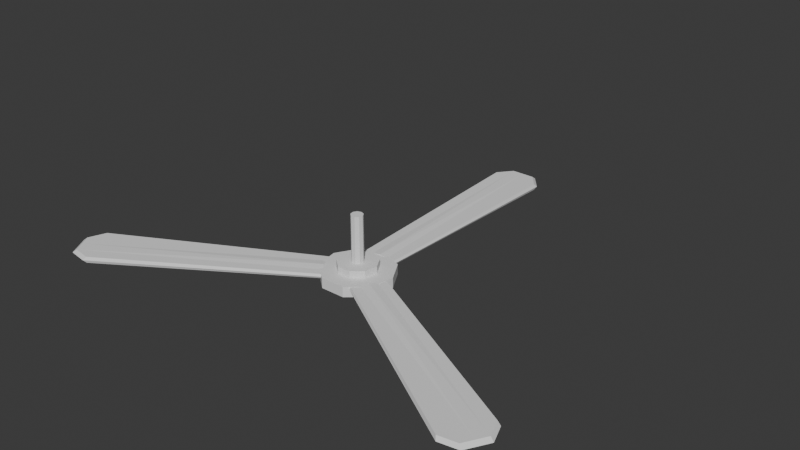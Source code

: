 # Source: ceilingfan.blend  (saved by Blender 4.1.23; exported with 4.5.12 LTS)
import bpy
from mathutils import Matrix  # noqa: F401  (used for matrix-valued properties, if any)

bpy.ops.wm.read_factory_settings(use_empty=True)
scene = bpy.context.scene
scene.name = 'Scene'

# ---- collections
col_collection = bpy.data.collections.new('Collection'); scene.collection.children.link(col_collection)

# ---- world
world_world = bpy.data.worlds.new('World'); scene.world = world_world
world_world.use_nodes = True; world_world.node_tree.nodes.clear()
_N = world_world.node_tree.nodes; _L = world_world.node_tree.links
n0 = _N.new('ShaderNodeOutputWorld'); n0.name = 'World Output'; n0.location = (300, 300)
n1 = _N.new('ShaderNodeBackground'); n1.name = 'Background'; n1.location = (10, 300)
n1.inputs[0].default_value = (0.05088, 0.05088, 0.05088, 1.0)
_L.new(n1.outputs[0], n0.inputs[0])
n0.is_active_output = True
world_world.color = (0.05088, 0.05088, 0.05088)
world_world.use_sun_shadow = False
world_world.sun_shadow_jitter_overblur = 0.0

# ---- meshes
me_cylinder_001 = bpy.data.meshes.new('Cylinder.001')
me_cylinder_001.from_pydata([(0.0, 0.5512, -1.0), (0.0, 0.8322, 1.0), (0.3543, 0.4222, -1.0), (0.5349, 0.6375, 1.0), (0.5428, 0.09572, -1.0), (0.8195, 0.1445, 1.0), (0.4774, -0.2756, -1.0), (0.7207, -0.4161, 1.0), (0.1885, -0.518, -1.0), (0.2846, -0.782, 1.0), (-0.1885, -0.518, -1.0), (-0.2846, -0.782, 1.0), (-0.4774, -0.2756, -1.0), (-0.7207, -0.4161, 1.0), (-0.5428, 0.09572, -1.0), (-0.8195, 0.1445, 1.0), (-0.3543, 0.4222, -1.0), (-0.5349, 0.6375, 1.0), (0.6428, 0.766, 1.0), (0.0, 1.0, 1.0), (0.9848, 0.1736, 1.0), (0.866, -0.5, 1.0), (0.342, -0.9397, 1.0), (-0.342, -0.9397, 1.0), (-0.866, -0.5, 1.0), (-0.9848, 0.1736, 1.0), (-0.6428, 0.766, 1.0), (0.4583, 0.5462, 1.766), (-1.344e-09, 0.713, 1.766), (0.7022, 0.1238, 1.766), (0.6175, -0.3565, 1.766), (0.2439, -0.67, 1.766), (-0.2439, -0.67, 1.766), (-0.6175, -0.3565, 1.766), (-0.7022, 0.1238, 1.766), (-0.4583, 0.5462, 1.766), (0.0, 1.0, -1.0), (0.6428, 0.766, -1.0), (0.9848, 0.1736, -1.0), (0.866, -0.5, -1.0), (0.342, -0.9397, -1.0), (-0.342, -0.9397, -1.0), (-0.866, -0.5, -1.0), (-0.9848, 0.1736, -1.0), (-0.6428, 0.766, -1.0), (0.0, 0.1634, -2.38), (0.1051, 0.1252, -2.38), (0.161, 0.02838, -2.38), (0.1415, -0.08172, -2.38), (0.0559, -0.1536, -2.38), (-0.0559, -0.1536, -2.38), (-0.1415, -0.08172, -2.38), (-0.161, 0.02838, -2.38), (-0.1051, 0.1252, -2.38), (0.0, 0.5512, -2.38), (0.3543, 0.4222, -2.38), (0.5428, 0.09572, -2.38), (0.4774, -0.2756, -2.38), (0.1885, -0.518, -2.38), (-0.1885, -0.518, -2.38), (-0.4774, -0.2756, -2.38), (-0.5428, 0.09572, -2.38), (-0.3543, 0.4222, -2.38), (0.0, 0.5512, -2.38), (0.3543, 0.4222, -2.38), (0.5428, 0.09572, -2.38), (0.4774, -0.2756, -2.38), (0.1885, -0.518, -2.38), (-0.1885, -0.518, -2.38), (-0.4774, -0.2756, -2.38), (-0.5428, 0.09572, -2.38), (-0.3543, 0.4222, -2.38), (-7.541e-08, 0.1634, -11.43), (0.1051, 0.1252, -11.43), (0.161, 0.02838, -11.43), (0.1415, -0.08172, -11.43), (0.0559, -0.1536, -11.43), (-0.0559, -0.1536, -11.43), (-0.1415, -0.08172, -11.43), (-0.161, 0.02838, -11.43), (-0.1051, 0.1252, -11.43), (6.257, -2.863, 0.04459), (6.257, -2.863, -1.153), (5.597, -4.005, 0.04459), (5.597, -4.005, -1.153), (0.9638, -0.03663, -0.1404), (0.9638, -0.03663, -0.9678), (0.5073, -0.8258, -0.1404), (0.5073, -0.8258, -0.9678), (6.277, -3.637, 0.04459), (6.277, -3.637, -1.153), (0.7356, -0.4312, 0.04459), (0.7356, -0.4312, -1.153), (6.112, -3.922, -1.153), (0.6215, -0.6285, -0.1404), (6.112, -3.922, 0.04459), (0.6215, -0.6285, -0.9678), (6.442, -3.351, 0.04459), (0.8497, -0.2339, -0.9678), (6.442, -3.351, -1.153), (0.8497, -0.2339, -0.1404), (6.352, -2.875, -0.5541), (5.654, -4.082, -0.5541), (0.2743, -0.721, -0.5541), (0.7568, 0.1131, -0.5541), (0.7356, -0.4312, -0.5541), (6.373, -3.692, -0.5541), (0.6215, -0.6285, -0.5541), (6.198, -3.994, -0.5541), (6.547, -3.39, -0.5541), (0.8497, -0.2339, -0.5541), (-0.6589, 6.838, 0.04459), (-0.6589, 6.838, -1.153), (0.6605, 6.836, 0.04459), (0.6605, 6.836, -1.153), (-0.4601, 0.8397, -0.1404), (-0.4601, 0.8397, -0.9678), (0.4515, 0.839, -0.1404), (0.4515, 0.839, -0.9678), (0.001172, 7.241, 0.04459), (0.001172, 7.241, -1.153), (-0.004287, 0.8394, 0.04459), (-0.004287, 0.8394, -1.153), (0.331, 7.241, -1.153), (0.2236, 0.8392, -0.1404), (0.331, 7.241, 0.04459), (0.2236, 0.8392, -0.9678), (-0.3287, 7.241, 0.04459), (-0.2322, 0.8396, -0.9678), (-0.3287, 7.241, -1.153), (-0.2322, 0.8396, -0.1404), (-0.6964, 6.925, -0.5541), (0.6982, 6.924, -0.5541), (0.4773, 0.5848, -0.5541), (-0.4863, 0.5856, -0.5541), (-0.004287, 0.8394, -0.5541), (0.001267, 7.352, -0.5541), (0.2236, 0.8392, -0.5541), (0.3499, 7.351, -0.5541), (-0.3474, 7.352, -0.5541), (-0.2322, 0.8396, -0.5541), (-5.613, -3.992, 0.04459), (-5.613, -3.992, -1.153), (-6.272, -2.849, 0.04459), (-6.272, -2.849, -1.153), (-0.5184, -0.8211, -0.1404), (-0.5184, -0.8211, -0.9678), (-0.9736, -0.03115, -0.1404), (-0.9736, -0.03115, -0.9678), (-6.293, -3.622, 0.04459), (-6.293, -3.622, -1.153), (-0.746, -0.4261, 0.04459), (-0.746, -0.4261, -1.153), (-6.457, -3.336, -1.153), (-0.8598, -0.2286, -0.1404), (-6.457, -3.336, 0.04459), (-0.8598, -0.2286, -0.9678), (-6.128, -3.908, 0.04459), (-0.6322, -0.6236, -0.9678), (-6.128, -3.908, -1.153), (-0.6322, -0.6236, -0.1404), (-5.671, -4.069, -0.5541), (-6.367, -2.86, -0.5541), (-0.7663, 0.1183, -0.5541), (-0.2852, -0.7167, -0.5541), (-0.746, -0.4261, -0.5541), (-6.389, -3.677, -0.5541), (-0.8598, -0.2286, -0.5541), (-6.563, -3.375, -0.5541), (-6.215, -3.98, -0.5541), (-0.6322, -0.6236, -0.5541)], [], [(36, 19, 18, 37), (37, 18, 20, 38), (38, 20, 21, 39), (39, 21, 22, 40), (40, 22, 23, 41), (41, 23, 24, 42), (42, 24, 25, 43), (7, 5, 29, 30), (43, 25, 26, 44), (44, 26, 19, 36), (4, 6, 57, 56), (1, 3, 18, 19), (3, 5, 20, 18), (5, 7, 21, 20), (7, 9, 22, 21), (9, 11, 23, 22), (11, 13, 24, 23), (13, 15, 25, 24), (15, 17, 26, 25), (17, 1, 19, 26), (27, 28, 35, 34, 33, 32, 31, 30, 29), (15, 13, 33, 34), (9, 7, 30, 31), (3, 1, 28, 27), (17, 15, 34, 35), (11, 9, 31, 32), (5, 3, 27, 29), (1, 17, 35, 28), (13, 11, 32, 33), (2, 0, 36, 37), (4, 2, 37, 38), (6, 4, 38, 39), (8, 6, 39, 40), (10, 8, 40, 41), (12, 10, 41, 42), (14, 12, 42, 43), (16, 14, 43, 44), (0, 16, 44, 36), (50, 51, 78, 77), (12, 14, 61, 60), (6, 8, 58, 57), (0, 2, 55, 54), (14, 16, 62, 61), (8, 10, 59, 58), (2, 4, 56, 55), (16, 0, 54, 62), (10, 12, 60, 59), (64, 63, 54, 55), (65, 64, 55, 56), (66, 65, 56, 57), (67, 66, 57, 58), (68, 67, 58, 59), (69, 68, 59, 60), (70, 69, 60, 61), (71, 70, 61, 62), (63, 71, 62, 54), (46, 45, 63, 64), (47, 46, 64, 65), (48, 47, 65, 66), (49, 48, 66, 67), (50, 49, 67, 68), (51, 50, 68, 69), (52, 51, 69, 70), (53, 52, 70, 71), (45, 53, 71, 63), (72, 73, 74, 75, 76, 77, 78, 79, 80), (47, 48, 75, 74), (51, 52, 79, 78), (48, 49, 76, 75), (45, 46, 73, 72), (52, 53, 80, 79), (49, 50, 77, 76), (46, 47, 74, 73), (53, 45, 72, 80), (108, 93, 84, 102), (102, 84, 88, 103), (110, 98, 86, 104), (104, 86, 82, 101), (97, 100, 85, 81), (98, 99, 82, 86), (96, 93, 90, 92), (95, 94, 91, 89), (107, 96, 92, 105), (109, 99, 90, 106), (103, 88, 96, 107), (83, 87, 94, 95), (88, 84, 93, 96), (106, 90, 93, 108), (101, 82, 99, 109), (92, 90, 99, 98), (89, 91, 100, 97), (105, 92, 98, 110), (91, 105, 110, 100), (81, 101, 109, 97), (89, 106, 108, 95), (87, 103, 107, 94), (97, 109, 106, 89), (94, 107, 105, 91), (85, 104, 101, 81), (100, 110, 104, 85), (83, 102, 103, 87), (95, 108, 102, 83), (138, 123, 114, 132), (132, 114, 118, 133), (140, 128, 116, 134), (134, 116, 112, 131), (127, 130, 115, 111), (128, 129, 112, 116), (126, 123, 120, 122), (125, 124, 121, 119), (137, 126, 122, 135), (139, 129, 120, 136), (133, 118, 126, 137), (113, 117, 124, 125), (118, 114, 123, 126), (136, 120, 123, 138), (131, 112, 129, 139), (122, 120, 129, 128), (119, 121, 130, 127), (135, 122, 128, 140), (121, 135, 140, 130), (111, 131, 139, 127), (119, 136, 138, 125), (117, 133, 137, 124), (127, 139, 136, 119), (124, 137, 135, 121), (115, 134, 131, 111), (130, 140, 134, 115), (113, 132, 133, 117), (125, 138, 132, 113), (168, 153, 144, 162), (162, 144, 148, 163), (170, 158, 146, 164), (164, 146, 142, 161), (157, 160, 145, 141), (158, 159, 142, 146), (156, 153, 150, 152), (155, 154, 151, 149), (167, 156, 152, 165), (169, 159, 150, 166), (163, 148, 156, 167), (143, 147, 154, 155), (148, 144, 153, 156), (166, 150, 153, 168), (161, 142, 159, 169), (152, 150, 159, 158), (149, 151, 160, 157), (165, 152, 158, 170), (151, 165, 170, 160), (141, 161, 169, 157), (149, 166, 168, 155), (147, 163, 167, 154), (157, 169, 166, 149), (154, 167, 165, 151), (145, 164, 161, 141), (160, 170, 164, 145), (143, 162, 163, 147), (155, 168, 162, 143)])
_uv = me_cylinder_001.uv_layers.new(name='UVMap')
_uv.uv.foreach_set('vector', [1.0, 0.5, 1.0, 1.0, 0.8889, 1.0, 0.8889, 0.5, 0.8889, 0.5, 0.8889, 1.0, 0.7778, 1.0, 0.7778, 0.5, 0.7778, 0.5, 0.7778, 1.0, 0.6667, 1.0, 0.6667, 0.5, 0.6667, 0.5, 0.6667, 1.0, 0.5556, 1.0, 0.5556, 0.5, 0.5556, 0.5, 0.5556, 1.0, 0.4444, 1.0, 0.4444, 0.5, 0.4444, 0.5, 0.4444, 1.0, 0.3333, 1.0, 0.3333, 0.5, 0.3333, 0.5, 0.3333, 1.0, 0.2222, 1.0, 0.2222, 0.5, 0.423, 0.1501, 0.4467, 0.2847, 0.4467, 0.2847, 0.423, 0.1501, 0.2222, 0.5, 0.2222, 1.0, 0.1111, 1.0, 0.1111, 0.5, 0.1111, 0.5, 0.1111, 1.0, 4.47e-08, 1.0, 4.47e-08, 0.5, 0.8803, 0.273, 0.8646, 0.1839, 0.8646, 0.1839, 0.8803, 0.273, 0.25, 0.4497, 0.3784, 0.403, 0.4043, 0.4339, 0.25, 0.49, 0.3784, 0.403, 0.4467, 0.2847, 0.4864, 0.2917, 0.4043, 0.4339, 0.4467, 0.2847, 0.423, 0.1501, 0.4578, 0.13, 0.4864, 0.2917, 0.423, 0.1501, 0.3183, 0.06232, 0.3321, 0.02447, 0.4578, 0.13, 0.3183, 0.06232, 0.1817, 0.06232, 0.1679, 0.02447, 0.3321, 0.02447, 0.1817, 0.06232, 0.07704, 0.1501, 0.04215, 0.13, 0.1679, 0.02447, 0.07704, 0.1501, 0.05331, 0.2847, 0.01365, 0.2917, 0.04215, 0.13, 0.05331, 0.2847, 0.1216, 0.403, 0.09573, 0.4339, 0.01365, 0.2917, 0.1216, 0.403, 0.25, 0.4497, 0.25, 0.49, 0.09573, 0.4339, 0.3784, 0.403, 0.25, 0.4497, 0.1216, 0.403, 0.05331, 0.2847, 0.07704, 0.1501, 0.1817, 0.06232, 0.3183, 0.06232, 0.423, 0.1501, 0.4467, 0.2847, 0.05331, 0.2847, 0.07704, 0.1501, 0.07704, 0.1501, 0.05331, 0.2847, 0.3183, 0.06232, 0.423, 0.1501, 0.423, 0.1501, 0.3183, 0.06232, 0.3784, 0.403, 0.25, 0.4497, 0.25, 0.4497, 0.3784, 0.403, 0.1216, 0.403, 0.05331, 0.2847, 0.05331, 0.2847, 0.1216, 0.403, 0.1817, 0.06232, 0.3183, 0.06232, 0.3183, 0.06232, 0.1817, 0.06232, 0.4467, 0.2847, 0.3784, 0.403, 0.3784, 0.403, 0.4467, 0.2847, 0.25, 0.4497, 0.1216, 0.403, 0.1216, 0.403, 0.25, 0.4497, 0.07704, 0.1501, 0.1817, 0.06232, 0.1817, 0.06232, 0.07704, 0.1501, 0.835, 0.3513, 0.75, 0.3823, 0.75, 0.49, 0.9043, 0.4339, 0.8803, 0.273, 0.835, 0.3513, 0.9043, 0.4339, 0.9864, 0.2917, 0.8646, 0.1839, 0.8803, 0.273, 0.9864, 0.2917, 0.9578, 0.13, 0.7952, 0.1257, 0.8646, 0.1839, 0.9578, 0.13, 0.8321, 0.02447, 0.7048, 0.1257, 0.7952, 0.1257, 0.8321, 0.02447, 0.6679, 0.02447, 0.6354, 0.1839, 0.7048, 0.1257, 0.6679, 0.02447, 0.5422, 0.13, 0.6197, 0.273, 0.6354, 0.1839, 0.5422, 0.13, 0.5136, 0.2917, 0.665, 0.3513, 0.6197, 0.273, 0.5136, 0.2917, 0.5957, 0.4339, 0.75, 0.3823, 0.665, 0.3513, 0.5957, 0.4339, 0.75, 0.49, 0.7366, 0.2131, 0.716, 0.2304, 0.716, 0.2304, 0.7366, 0.2131, 0.6354, 0.1839, 0.6197, 0.273, 0.6197, 0.273, 0.6354, 0.1839, 0.8646, 0.1839, 0.7952, 0.1257, 0.7952, 0.1257, 0.8646, 0.1839, 0.75, 0.3823, 0.835, 0.3513, 0.835, 0.3513, 0.75, 0.3823, 0.6197, 0.273, 0.665, 0.3513, 0.665, 0.3513, 0.6197, 0.273, 0.7952, 0.1257, 0.7048, 0.1257, 0.7048, 0.1257, 0.7952, 0.1257, 0.835, 0.3513, 0.8803, 0.273, 0.8803, 0.273, 0.835, 0.3513, 0.665, 0.3513, 0.75, 0.3823, 0.75, 0.3823, 0.665, 0.3513, 0.7048, 0.1257, 0.6354, 0.1839, 0.6354, 0.1839, 0.7048, 0.1257, 0.835, 0.3513, 0.75, 0.3823, 0.75, 0.3823, 0.835, 0.3513, 0.8803, 0.273, 0.835, 0.3513, 0.835, 0.3513, 0.8803, 0.273, 0.8646, 0.1839, 0.8803, 0.273, 0.8803, 0.273, 0.8646, 0.1839, 0.7952, 0.1257, 0.8646, 0.1839, 0.8646, 0.1839, 0.7952, 0.1257, 0.7048, 0.1257, 0.7952, 0.1257, 0.7952, 0.1257, 0.7048, 0.1257, 0.6354, 0.1839, 0.7048, 0.1257, 0.7048, 0.1257, 0.6354, 0.1839, 0.6197, 0.273, 0.6354, 0.1839, 0.6354, 0.1839, 0.6197, 0.273, 0.665, 0.3513, 0.6197, 0.273, 0.6197, 0.273, 0.665, 0.3513, 0.75, 0.3823, 0.665, 0.3513, 0.665, 0.3513, 0.75, 0.3823, 0.7752, 0.28, 0.75, 0.2892, 0.75, 0.3823, 0.835, 0.3513, 0.7886, 0.2568, 0.7752, 0.28, 0.835, 0.3513, 0.8803, 0.273, 0.784, 0.2304, 0.7886, 0.2568, 0.8803, 0.273, 0.8646, 0.1839, 0.7634, 0.2131, 0.784, 0.2304, 0.8646, 0.1839, 0.7952, 0.1257, 0.7366, 0.2131, 0.7634, 0.2131, 0.7952, 0.1257, 0.7048, 0.1257, 0.716, 0.2304, 0.7366, 0.2131, 0.7048, 0.1257, 0.6354, 0.1839, 0.7114, 0.2568, 0.716, 0.2304, 0.6354, 0.1839, 0.6197, 0.273, 0.7248, 0.28, 0.7114, 0.2568, 0.6197, 0.273, 0.665, 0.3513, 0.75, 0.2892, 0.7248, 0.28, 0.665, 0.3513, 0.75, 0.3823, 0.75, 0.2892, 0.7752, 0.28, 0.7886, 0.2568, 0.784, 0.2304, 0.7634, 0.2131, 0.7366, 0.2131, 0.716, 0.2304, 0.7114, 0.2568, 0.7248, 0.28, 0.7886, 0.2568, 0.784, 0.2304, 0.784, 0.2304, 0.7886, 0.2568, 0.716, 0.2304, 0.7114, 0.2568, 0.7114, 0.2568, 0.716, 0.2304, 0.784, 0.2304, 0.7634, 0.2131, 0.7634, 0.2131, 0.784, 0.2304, 0.75, 0.2892, 0.7752, 0.28, 0.7752, 0.28, 0.75, 0.2892, 0.7114, 0.2568, 0.7248, 0.28, 0.7248, 0.28, 0.7114, 0.2568, 0.7634, 0.2131, 0.7366, 0.2131, 0.7366, 0.2131, 0.7634, 0.2131, 0.7752, 0.28, 0.7886, 0.2568, 0.7886, 0.2568, 0.7752, 0.28, 0.7248, 0.28, 0.75, 0.2892, 0.75, 0.2892, 0.7248, 0.28, 0.5, 0.1875, 0.625, 0.1875, 0.625, 0.25, 0.5, 0.25, 0.5, 0.25, 0.625, 0.25, 0.625, 0.5, 0.5, 0.5, 0.5, 0.6875, 0.625, 0.6875, 0.625, 0.75, 0.5, 0.75, 0.5, 0.75, 0.625, 0.75, 0.625, 1.0, 0.5, 1.0, 0.125, 0.6875, 0.375, 0.6875, 0.375, 0.75, 0.125, 0.75, 0.625, 0.6875, 0.875, 0.6875, 0.875, 0.75, 0.625, 0.75, 0.625, 0.5625, 0.875, 0.5625, 0.875, 0.625, 0.625, 0.625, 0.125, 0.5625, 0.375, 0.5625, 0.375, 0.625, 0.125, 0.625, 0.5, 0.5625, 0.625, 0.5625, 0.625, 0.625, 0.5, 0.625, 0.5, 0.0625, 0.625, 0.0625, 0.625, 0.125, 0.5, 0.125, 0.5, 0.5, 0.625, 0.5, 0.625, 0.5625, 0.5, 0.5625, 0.125, 0.5, 0.375, 0.5, 0.375, 0.5625, 0.125, 0.5625, 0.625, 0.5, 0.875, 0.5, 0.875, 0.5625, 0.625, 0.5625, 0.5, 0.125, 0.625, 0.125, 0.625, 0.1875, 0.5, 0.1875, 0.5, 0.0, 0.625, 0.0, 0.625, 0.0625, 0.5, 0.0625, 0.625, 0.625, 0.875, 0.625, 0.875, 0.6875, 0.625, 0.6875, 0.125, 0.625, 0.375, 0.625, 0.375, 0.6875, 0.125, 0.6875, 0.5, 0.625, 0.625, 0.625, 0.625, 0.6875, 0.5, 0.6875, 0.375, 0.625, 0.5, 0.625, 0.5, 0.6875, 0.375, 0.6875, 0.375, 0.0, 0.5, 0.0, 0.5, 0.0625, 0.375, 0.0625, 0.375, 0.125, 0.5, 0.125, 0.5, 0.1875, 0.375, 0.1875, 0.375, 0.5, 0.5, 0.5, 0.5, 0.5625, 0.375, 0.5625, 0.375, 0.0625, 0.5, 0.0625, 0.5, 0.125, 0.375, 0.125, 0.375, 0.5625, 0.5, 0.5625, 0.5, 0.625, 0.375, 0.625, 0.375, 0.75, 0.5, 0.75, 0.5, 1.0, 0.375, 1.0, 0.375, 0.6875, 0.5, 0.6875, 0.5, 0.75, 0.375, 0.75, 0.375, 0.25, 0.5, 0.25, 0.5, 0.5, 0.375, 0.5, 0.375, 0.1875, 0.5, 0.1875, 0.5, 0.25, 0.375, 0.25, 0.5, 0.1875, 0.625, 0.1875, 0.625, 0.25, 0.5, 0.25, 0.5, 0.25, 0.625, 0.25, 0.625, 0.5, 0.5, 0.5, 0.5, 0.6875, 0.625, 0.6875, 0.625, 0.75, 0.5, 0.75, 0.5, 0.75, 0.625, 0.75, 0.625, 1.0, 0.5, 1.0, 0.125, 0.6875, 0.375, 0.6875, 0.375, 0.75, 0.125, 0.75, 0.625, 0.6875, 0.875, 0.6875, 0.875, 0.75, 0.625, 0.75, 0.625, 0.5625, 0.875, 0.5625, 0.875, 0.625, 0.625, 0.625, 0.125, 0.5625, 0.375, 0.5625, 0.375, 0.625, 0.125, 0.625, 0.5, 0.5625, 0.625, 0.5625, 0.625, 0.625, 0.5, 0.625, 0.5, 0.0625, 0.625, 0.0625, 0.625, 0.125, 0.5, 0.125, 0.5, 0.5, 0.625, 0.5, 0.625, 0.5625, 0.5, 0.5625, 0.125, 0.5, 0.375, 0.5, 0.375, 0.5625, 0.125, 0.5625, 0.625, 0.5, 0.875, 0.5, 0.875, 0.5625, 0.625, 0.5625, 0.5, 0.125, 0.625, 0.125, 0.625, 0.1875, 0.5, 0.1875, 0.5, 0.0, 0.625, 0.0, 0.625, 0.0625, 0.5, 0.0625, 0.625, 0.625, 0.875, 0.625, 0.875, 0.6875, 0.625, 0.6875, 0.125, 0.625, 0.375, 0.625, 0.375, 0.6875, 0.125, 0.6875, 0.5, 0.625, 0.625, 0.625, 0.625, 0.6875, 0.5, 0.6875, 0.375, 0.625, 0.5, 0.625, 0.5, 0.6875, 0.375, 0.6875, 0.375, 0.0, 0.5, 0.0, 0.5, 0.0625, 0.375, 0.0625, 0.375, 0.125, 0.5, 0.125, 0.5, 0.1875, 0.375, 0.1875, 0.375, 0.5, 0.5, 0.5, 0.5, 0.5625, 0.375, 0.5625, 0.375, 0.0625, 0.5, 0.0625, 0.5, 0.125, 0.375, 0.125, 0.375, 0.5625, 0.5, 0.5625, 0.5, 0.625, 0.375, 0.625, 0.375, 0.75, 0.5, 0.75, 0.5, 1.0, 0.375, 1.0, 0.375, 0.6875, 0.5, 0.6875, 0.5, 0.75, 0.375, 0.75, 0.375, 0.25, 0.5, 0.25, 0.5, 0.5, 0.375, 0.5, 0.375, 0.1875, 0.5, 0.1875, 0.5, 0.25, 0.375, 0.25, 0.5, 0.1875, 0.625, 0.1875, 0.625, 0.25, 0.5, 0.25, 0.5, 0.25, 0.625, 0.25, 0.625, 0.5, 0.5, 0.5, 0.5, 0.6875, 0.625, 0.6875, 0.625, 0.75, 0.5, 0.75, 0.5, 0.75, 0.625, 0.75, 0.625, 1.0, 0.5, 1.0, 0.125, 0.6875, 0.375, 0.6875, 0.375, 0.75, 0.125, 0.75, 0.625, 0.6875, 0.875, 0.6875, 0.875, 0.75, 0.625, 0.75, 0.625, 0.5625, 0.875, 0.5625, 0.875, 0.625, 0.625, 0.625, 0.125, 0.5625, 0.375, 0.5625, 0.375, 0.625, 0.125, 0.625, 0.5, 0.5625, 0.625, 0.5625, 0.625, 0.625, 0.5, 0.625, 0.5, 0.0625, 0.625, 0.0625, 0.625, 0.125, 0.5, 0.125, 0.5, 0.5, 0.625, 0.5, 0.625, 0.5625, 0.5, 0.5625, 0.125, 0.5, 0.375, 0.5, 0.375, 0.5625, 0.125, 0.5625, 0.625, 0.5, 0.875, 0.5, 0.875, 0.5625, 0.625, 0.5625, 0.5, 0.125, 0.625, 0.125, 0.625, 0.1875, 0.5, 0.1875, 0.5, 0.0, 0.625, 0.0, 0.625, 0.0625, 0.5, 0.0625, 0.625, 0.625, 0.875, 0.625, 0.875, 0.6875, 0.625, 0.6875, 0.125, 0.625, 0.375, 0.625, 0.375, 0.6875, 0.125, 0.6875, 0.5, 0.625, 0.625, 0.625, 0.625, 0.6875, 0.5, 0.6875, 0.375, 0.625, 0.5, 0.625, 0.5, 0.6875, 0.375, 0.6875, 0.375, 0.0, 0.5, 0.0, 0.5, 0.0625, 0.375, 0.0625, 0.375, 0.125, 0.5, 0.125, 0.5, 0.1875, 0.375, 0.1875, 0.375, 0.5, 0.5, 0.5, 0.5, 0.5625, 0.375, 0.5625, 0.375, 0.0625, 0.5, 0.0625, 0.5, 0.125, 0.375, 0.125, 0.375, 0.5625, 0.5, 0.5625, 0.5, 0.625, 0.375, 0.625, 0.375, 0.75, 0.5, 0.75, 0.5, 1.0, 0.375, 1.0, 0.375, 0.6875, 0.5, 0.6875, 0.5, 0.75, 0.375, 0.75, 0.375, 0.25, 0.5, 0.25, 0.5, 0.5, 0.375, 0.5, 0.375, 0.1875, 0.5, 0.1875, 0.5, 0.25, 0.375, 0.25])
me_cylinder_001.update()

# ---- objects
ob_cylinder = bpy.data.objects.new('Cylinder', me_cylinder_001)

# ---- transforms, parenting, visibility, modifiers, constraints
ob_cylinder.location = (0.0, 0.0, 0.3408)
ob_cylinder.scale = (1.0, 1.0, -0.1423)

# ---- collection membership
col_collection.objects.link(ob_cylinder)

# ---- scene / render settings (as saved in the file)
scene.frame_start = 1; scene.frame_end = 250; scene.frame_set(1)
scene.render.engine = 'BLENDER_EEVEE_NEXT'
scene.cycles.sampling_pattern = 'TABULATED_SOBOL'
scene.eevee.ray_tracing_options.trace_max_roughness = 0.0
bpy.context.view_layer.update()

# ---- added for rendering (the .blend has no active camera and no usable light): camera, sun
cam_auto = bpy.data.cameras.new('AutoCamera')
cam_auto.lens = 50.0
cam_auto.sensor_width = 36.0
cam_auto.clip_end = 1000.0
ob_auto_camera = bpy.data.objects.new('AutoCamera', cam_auto)
scene.collection.objects.link(ob_auto_camera)
ob_auto_camera.location = (16.1808, -17.7912, 13.9798)
ob_auto_camera.rotation_euler = (1.09748, -7.21219e-08, 0.694738)
scene.camera = ob_auto_camera
light_auto_sun = bpy.data.lights.new('AutoSun', 'SUN')
light_auto_sun.energy = 3.0
light_auto_sun.angle = 0.0523599
ob_auto_sun = bpy.data.objects.new('AutoSun', light_auto_sun)
scene.collection.objects.link(ob_auto_sun)
ob_auto_sun.rotation_euler = (0.872665, 0.174533, 0.523599)
bpy.context.view_layer.update()
